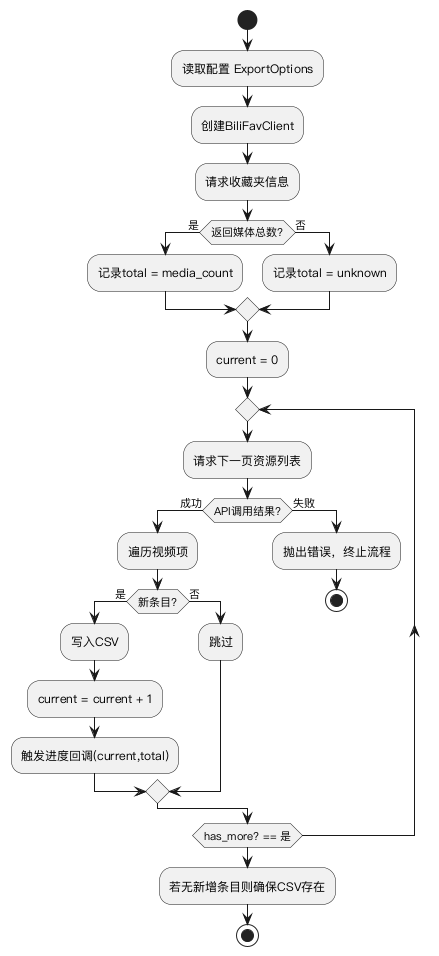

The diagram above was rendered by PlantUML. Its source (embedded in the PNG):
@startuml
skinparam defaultFontName "PingFang SC"
skinparam shadowing false
skinparam backgroundColor #FFFFFF

start
:读取配置 ExportOptions;
:创建BiliFavClient;
:请求收藏夹信息;
if (返回媒体总数?) then (是)
  :记录total = media_count;
else (否)
  :记录total = unknown;
endif
:current = 0;
repeat
  :请求下一页资源列表;
  if (API调用结果?) then (成功)
    :遍历视频项;
    if (新条目?) then (是)
      :写入CSV;
      :current = current + 1;
      :触发进度回调(current,total);
    else (否)
      :跳过;
    endif
  else (失败)
    :抛出错误，终止流程;
    stop
  endif
repeat while (has_more? == 是)
:若无新增条目则确保CSV存在;
stop
@enduml